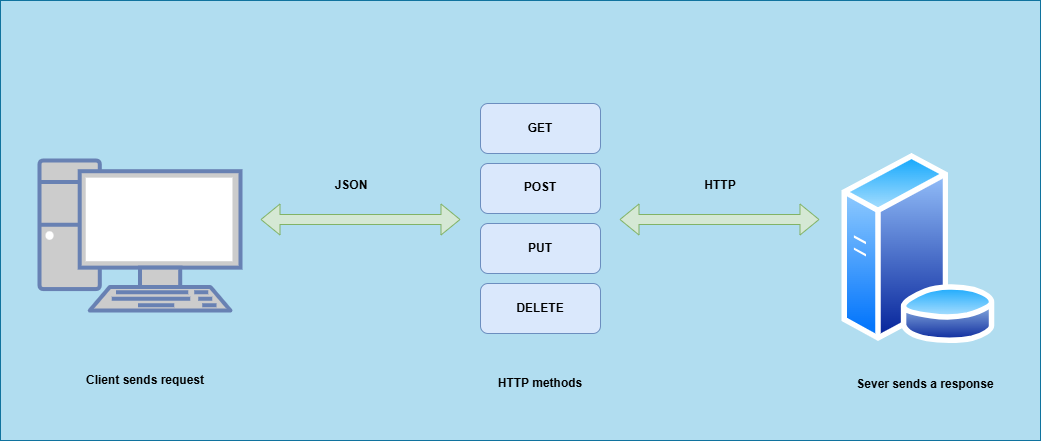

The diagram above was exported from draw.io. Its source (the exported page's mxGraphModel, read from the mxfile embedded in the PNG):
<mxGraphModel dx="223" dy="557" grid="1" gridSize="10" guides="1" tooltips="1" connect="1" arrows="1" fold="1" page="1" pageScale="1" pageWidth="827" pageHeight="1169" math="0" shadow="0">
  <root>
    <mxCell id="0" />
    <mxCell id="1" parent="0" />
    <mxCell id="mbiOK_-K_oQVq26hY2ns-1" value="" style="rounded=0;whiteSpace=wrap;html=1;fillColor=#b1ddf0;strokeColor=#10739e;" vertex="1" parent="1">
      <mxGeometry x="1080" y="1080" width="1040" height="440" as="geometry" />
    </mxCell>
    <mxCell id="mbiOK_-K_oQVq26hY2ns-2" value="" style="fontColor=#0066CC;verticalAlign=top;verticalLabelPosition=bottom;labelPosition=center;align=center;html=1;outlineConnect=0;fillColor=#CCCCCC;strokeColor=#6881B3;gradientColor=none;gradientDirection=north;strokeWidth=2;shape=mxgraph.networks.pc;fontStyle=1" vertex="1" parent="1">
      <mxGeometry x="1119" y="1240" width="201" height="150" as="geometry" />
    </mxCell>
    <mxCell id="mbiOK_-K_oQVq26hY2ns-3" value="" style="image;aspect=fixed;perimeter=ellipsePerimeter;html=1;align=center;shadow=0;dashed=0;spacingTop=3;image=img/lib/active_directory/database_server.svg;fontStyle=1" vertex="1" parent="1">
      <mxGeometry x="1920" y="1233" width="155.8" height="190" as="geometry" />
    </mxCell>
    <mxCell id="mbiOK_-K_oQVq26hY2ns-4" value="" style="shape=flexArrow;endArrow=classic;startArrow=classic;html=1;rounded=0;fillColor=#d5e8d4;strokeColor=#82b366;fontStyle=1" edge="1" parent="1">
      <mxGeometry width="100" height="100" relative="1" as="geometry">
        <mxPoint x="1340" y="1299" as="sourcePoint" />
        <mxPoint x="1540" y="1299" as="targetPoint" />
      </mxGeometry>
    </mxCell>
    <mxCell id="mbiOK_-K_oQVq26hY2ns-5" value="" style="shape=flexArrow;endArrow=classic;startArrow=classic;html=1;rounded=0;fillColor=#d5e8d4;strokeColor=#82b366;fontStyle=1" edge="1" parent="1">
      <mxGeometry width="100" height="100" relative="1" as="geometry">
        <mxPoint x="1699" y="1299" as="sourcePoint" />
        <mxPoint x="1899" y="1299" as="targetPoint" />
      </mxGeometry>
    </mxCell>
    <mxCell id="mbiOK_-K_oQVq26hY2ns-6" value="" style="rounded=1;whiteSpace=wrap;html=1;fillColor=#dae8fc;strokeColor=#6c8ebf;fontStyle=1" vertex="1" parent="1">
      <mxGeometry x="1560" y="1183" width="120" height="50" as="geometry" />
    </mxCell>
    <mxCell id="mbiOK_-K_oQVq26hY2ns-7" value="" style="rounded=1;whiteSpace=wrap;html=1;fillColor=#dae8fc;strokeColor=#6c8ebf;fontStyle=1" vertex="1" parent="1">
      <mxGeometry x="1560" y="1243" width="120" height="50" as="geometry" />
    </mxCell>
    <mxCell id="mbiOK_-K_oQVq26hY2ns-8" value="" style="rounded=1;whiteSpace=wrap;html=1;fillColor=#dae8fc;strokeColor=#6c8ebf;fontStyle=1" vertex="1" parent="1">
      <mxGeometry x="1560" y="1303" width="120" height="50" as="geometry" />
    </mxCell>
    <mxCell id="mbiOK_-K_oQVq26hY2ns-9" value="" style="rounded=1;whiteSpace=wrap;html=1;fillColor=#dae8fc;strokeColor=#6c8ebf;fontStyle=1" vertex="1" parent="1">
      <mxGeometry x="1560" y="1363" width="120" height="50" as="geometry" />
    </mxCell>
    <mxCell id="mbiOK_-K_oQVq26hY2ns-10" value="&lt;span&gt;GET&lt;/span&gt;" style="text;html=1;align=center;verticalAlign=middle;whiteSpace=wrap;rounded=0;fontStyle=1" vertex="1" parent="1">
      <mxGeometry x="1590" y="1193" width="60" height="30" as="geometry" />
    </mxCell>
    <mxCell id="mbiOK_-K_oQVq26hY2ns-11" value="&lt;span&gt;POST&lt;/span&gt;" style="text;html=1;align=center;verticalAlign=middle;whiteSpace=wrap;rounded=0;fontStyle=1" vertex="1" parent="1">
      <mxGeometry x="1590" y="1253" width="60" height="27" as="geometry" />
    </mxCell>
    <mxCell id="mbiOK_-K_oQVq26hY2ns-12" value="&lt;span&gt;PUT&lt;/span&gt;" style="text;html=1;align=center;verticalAlign=middle;whiteSpace=wrap;rounded=0;fontStyle=1" vertex="1" parent="1">
      <mxGeometry x="1590" y="1313" width="60" height="30" as="geometry" />
    </mxCell>
    <mxCell id="mbiOK_-K_oQVq26hY2ns-13" value="&lt;span&gt;DELETE&lt;/span&gt;" style="text;html=1;align=center;verticalAlign=middle;whiteSpace=wrap;rounded=0;fontStyle=1" vertex="1" parent="1">
      <mxGeometry x="1590" y="1373" width="60" height="30" as="geometry" />
    </mxCell>
    <mxCell id="mbiOK_-K_oQVq26hY2ns-14" value="&lt;span&gt;Client sends request&lt;/span&gt;" style="text;html=1;align=center;verticalAlign=middle;whiteSpace=wrap;rounded=0;fontStyle=1" vertex="1" parent="1">
      <mxGeometry x="1160" y="1445" width="130" height="30" as="geometry" />
    </mxCell>
    <mxCell id="mbiOK_-K_oQVq26hY2ns-15" value="&lt;span&gt;HTTP methods&lt;/span&gt;" style="text;html=1;align=center;verticalAlign=middle;whiteSpace=wrap;rounded=0;fontStyle=1" vertex="1" parent="1">
      <mxGeometry x="1555" y="1448" width="130" height="30" as="geometry" />
    </mxCell>
    <mxCell id="mbiOK_-K_oQVq26hY2ns-16" value="Sever sends a response" style="text;html=1;align=center;verticalAlign=middle;whiteSpace=wrap;rounded=0;fontStyle=1" vertex="1" parent="1">
      <mxGeometry x="1930" y="1449" width="150" height="30" as="geometry" />
    </mxCell>
    <mxCell id="mbiOK_-K_oQVq26hY2ns-17" value="&lt;span&gt;JSON&lt;/span&gt;" style="text;html=1;align=center;verticalAlign=middle;whiteSpace=wrap;rounded=0;fontStyle=1" vertex="1" parent="1">
      <mxGeometry x="1401" y="1250" width="60" height="30" as="geometry" />
    </mxCell>
    <mxCell id="mbiOK_-K_oQVq26hY2ns-18" value="HTTP" style="text;html=1;align=center;verticalAlign=middle;whiteSpace=wrap;rounded=0;fontStyle=1" vertex="1" parent="1">
      <mxGeometry x="1770" y="1250" width="60" height="30" as="geometry" />
    </mxCell>
  </root>
</mxGraphModel>